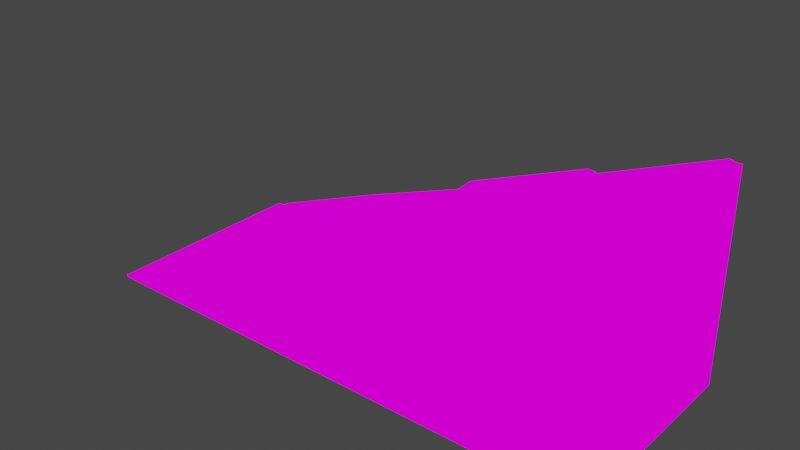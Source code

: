 # Source: ramp.blend  (saved by Blender 2.93.20; exported with 4.5.12 LTS)
import bpy
from mathutils import Matrix  # noqa: F401  (used for matrix-valued properties, if any)

bpy.ops.wm.read_factory_settings(use_empty=True)
scene = bpy.context.scene
scene.name = 'Scene'

# ---- collections
col_collection = bpy.data.collections.new('Collection'); scene.collection.children.link(col_collection)

# ---- images (referenced by path relative to the original .blend; pixels are not part of the script)
import os
ASSET_DIR = os.environ.get("B2B_ASSET_DIR", "")  # directory of the original .blend (textures are referenced by path, not embedded)
HERE = os.path.dirname(os.path.abspath(__file__))  # packed textures are extracted next to this script under _unpacked/

def load_image(name, relpath, width, height, colorspace="sRGB"):
    """Load a texture the original file referenced (path relative to the .blend, or extracted next to this script)."""
    p = next((c for c in (os.path.join(HERE, relpath), os.path.join(ASSET_DIR, relpath)) if relpath and os.path.exists(c)), "")
    if p:
        img = bpy.data.images.load(p, check_existing=True)
        img.name = name
    else:  # same state as the original file: an image datablock whose file is absent (Cycles renders it pink)
        img = bpy.data.images.new(name, width, height)
        img.source = "FILE"
        img.filepath = "//" + (relpath or name)
    img.colorspace_settings.name = colorspace
    return img
img_shine_16_1x_png = load_image('shine-16-1x.png', 'shine-16-1x.png', 1024, 1024, 'sRGB')

# ---- materials (node trees are filled in below, after node groups)
mat_palletesolid = bpy.data.materials.new('PalleteSolid')
mat_palletesolid.use_transparent_shadow = False

# ---- material node trees
mat_palletesolid.use_nodes = True; mat_palletesolid.node_tree.nodes.clear()
_N = mat_palletesolid.node_tree.nodes; _L = mat_palletesolid.node_tree.links
n0 = _N.new('ShaderNodeOutputMaterial'); n0.name = 'Material Output'; n0.location = (300, 300)
n1 = _N.new('ShaderNodeEmission'); n1.name = 'Emission'; n1.location = (10, 300)
n2 = _N.new('ShaderNodeTexImage'); n2.name = 'Image Texture'; n2.location = (-280, 280)
n2.image = img_shine_16_1x_png
_L.new(n1.outputs[0], n0.inputs[0])
_L.new(n2.outputs[0], n1.inputs[0])
n0.is_active_output = True

# ---- world
world_world = bpy.data.worlds.new('World'); scene.world = world_world
world_world.use_nodes = True; world_world.node_tree.nodes.clear()
_N = world_world.node_tree.nodes; _L = world_world.node_tree.links
n0 = _N.new('ShaderNodeOutputWorld'); n0.name = 'World Output'; n0.location = (300, 300)
n1 = _N.new('ShaderNodeBackground'); n1.name = 'Background'; n1.location = (10, 300)
n1.inputs[0].default_value = (0.05088, 0.05088, 0.05088, 1.0)
_L.new(n1.outputs[0], n0.inputs[0])
n0.is_active_output = True
world_world.color = (0.05088, 0.05088, 0.05088)
world_world.use_sun_shadow = False
world_world.sun_shadow_jitter_overblur = 0.0

# ---- meshes
me_cube = bpy.data.meshes.new('Cube')
me_cube.from_pydata([(-1.0, -1.0, 0.0), (-1.0, 1.0, 0.0), (1.0, -1.0, 0.0), (0.9473, -0.3266, 1.931), (1.0, 0.5043, 1.948), (0.9473, 0.5043, 1.931), (1.0, -1.0, 1.948), (0.9348, 0.2526, 1.931), (1.0, 0.08486, 1.844), (1.0, -0.3266, 1.948), (-1.0, -1.0, 0.02223), (-1.0, 1.0, 0.02223), (0.9473, -0.8237, 1.931), (1.0, -1.0, 1.948), (-1.0, -1.0, 0.02223), (-0.9351, -0.8237, 0.08718), (0.8973, 1.0, 0.0), (1.0, 0.8973, 0.0), (1.0, 0.8973, 1.948), (0.9659, 0.9755, 1.914), (0.006128, -0.7427, 1.009), (0.0, -1.0, 0.7153), (-0.4645, -0.8683, 0.5482), (0.5, -1.0, 1.414), (0.4767, -0.901, 1.47), (-0.5, -1.0, 0.5036), (-0.6998, -0.8098, 0.3177), (0.75, -1.0, 1.707), (0.2414, -0.8237, 1.24), (-0.25, -1.0, 0.7442), (-0.2292, -0.8237, 0.7788), (0.25, -1.0, 1.226), (0.712, -0.8237, 1.701), (-0.75, -1.0, 0.2629), (0.965, 0.9767, 1.915), (0.9473, 0.9664, 1.931), (-0.9351, 0.9664, 0.08718), (-0.9115, 0.9997, 0.06323), (0.006128, 0.5772, 1.009), (0.02962, 0.9997, 0.9853), (-0.441, 0.9997, 0.5243), (-0.4645, 0.9664, 0.5482), (0.5002, 0.9997, 1.446), (0.4767, 0.9185, 1.47), (0.473, 1.0, 1.494), (0.4965, 1.033, 1.47), (0.02591, 1.033, 1.009), (0.002419, 1.0, 1.033)], [], [(0, 10, 11, 1), (17, 18, 4, 8, 9, 6, 2), (1, 11, 37, 40, 39, 42, 34, 19, 16), (2, 6, 13, 27, 23, 31, 21, 29, 25, 33, 14, 10, 0), (5, 7, 8, 4), (1, 16, 17, 2, 0), (7, 3, 9, 8), (34, 35, 5, 4, 18, 19), (26, 15, 14, 33), (3, 12, 13, 6, 9), (16, 19, 18, 17), (14, 15, 36, 37, 11, 10), (28, 20, 21, 31), (32, 24, 23, 27), (30, 22, 25, 29), (20, 30, 29, 21), (12, 32, 27, 13), (24, 28, 31, 23), (22, 26, 33, 25), (40, 37, 36, 41), (39, 38, 47, 46), (39, 40, 41, 38), (34, 42, 43, 35), (35, 43, 38, 41, 36, 15, 26, 22, 30, 20, 28, 24, 32, 12, 3, 7, 5), (45, 46, 47, 44), (43, 42, 45, 44), (38, 43, 44, 47), (42, 39, 46, 45)])
_uv = me_cube.uv_layers.new(name='UVMap')
_uv.uv.foreach_set('vector', [0.529, 0.2553, 0.5328, 0.4221, 0.5181, 0.5076, 0.5143, 0.3407, 0.4988, 0.4306, 0.5031, 0.5962, 0.4996, 0.6164, 0.4958, 0.6386, 0.4922, 0.6591, 0.4887, 0.6795, 0.4849, 0.5116, 0.5275, 0.3531, 0.5312, 0.52, 0.5294, 0.4711, 0.527, 0.5396, 0.5237, 0.5635, 0.5202, 0.5847, 0.5171, 0.6088, 0.5171, 0.6088, 0.5135, 0.4342, 0.4694, 0.4744, 0.4732, 0.6423, 0.4732, 0.6423, 0.4714, 0.6529, 0.4695, 0.6634, 0.4677, 0.674, 0.4659, 0.6845, 0.464, 0.6951, 0.4622, 0.7056, 0.4604, 0.7161, 0.4585, 0.7267, 0.4585, 0.7267, 0.4547, 0.5598, 0.4634, 0.613, 0.4595, 0.6353, 0.4593, 0.6262, 0.4631, 0.604, 0.567, 0.3778, 0.5707, 0.5413, 0.5701, 0.5546, 0.5562, 0.6356, 0.5523, 0.4632, 0.5037, 0.6477, 0.5002, 0.6681, 0.5, 0.6591, 0.5035, 0.6386, 0.5183, 0.6031, 0.5181, 0.6046, 0.5145, 0.6254, 0.5143, 0.6164, 0.5178, 0.5962, 0.5183, 0.6031, 0.4632, 0.6451, 0.4614, 0.6551, 0.4608, 0.6523, 0.4627, 0.6417, 0.5072, 0.6681, 0.5056, 0.6773, 0.5034, 0.6795, 0.5034, 0.6795, 0.507, 0.6591, 0.4856, 0.2606, 0.4892, 0.4352, 0.4883, 0.4349, 0.4841, 0.2694, 0.5157, 0.5834, 0.5145, 0.5965, 0.5014, 0.673, 0.5011, 0.6744, 0.501, 0.6688, 0.5157, 0.5834, 0.4585, 0.146, 0.4567, 0.156, 0.4566, 0.1512, 0.4584, 0.1407, 0.4573, 0.6095, 0.4555, 0.6196, 0.4556, 0.6138, 0.4574, 0.6033, 0.4503, 0.6497, 0.4486, 0.6598, 0.4482, 0.656, 0.4501, 0.6454, 0.4389, 0.6893, 0.4372, 0.6994, 0.4369, 0.6951, 0.4387, 0.6845, 0.4497, 0.6119, 0.448, 0.6219, 0.4481, 0.6157, 0.45, 0.6051, 0.4462, 0.632, 0.4445, 0.642, 0.4445, 0.6368, 0.4463, 0.6262, 0.4393, 0.6722, 0.4376, 0.6823, 0.4371, 0.6789, 0.4389, 0.6684, 0.5064, 0.7249, 0.5073, 0.7655, 0.5071, 0.7669, 0.5061, 0.7263, 0.5543, 0.4115, 0.554, 0.4129, 0.554, 0.4129, 0.5543, 0.4115, 0.5055, 0.6843, 0.5064, 0.7249, 0.5061, 0.7263, 0.5052, 0.6858, 0.5191, 0.5659, 0.52, 0.6065, 0.5198, 0.608, 0.5189, 0.5674, 0.5034, 0.6046, 0.5043, 0.6452, 0.5052, 0.6858, 0.5061, 0.7263, 0.5071, 0.7669, 0.4939, 0.8434, 0.4935, 0.8226, 0.4931, 0.8019, 0.4928, 0.7811, 0.4924, 0.7603, 0.492, 0.7396, 0.4916, 0.7188, 0.4912, 0.6981, 0.4909, 0.6773, 0.4924, 0.6681, 0.496, 0.6477, 0.4998, 0.6254, 0.52, 0.6437, 0.521, 0.6843, 0.5207, 0.6858, 0.5198, 0.6452, 0.481, 0.5708, 0.4813, 0.5693, 0.4813, 0.5693, 0.481, 0.5708, 0.4998, 0.661, 0.4989, 0.6204, 0.4989, 0.6204, 0.4998, 0.661, 0.5567, 0.5599, 0.5601, 0.5387, 0.5601, 0.5387, 0.5567, 0.5599])
me_cube.materials.append(mat_palletesolid)
me_cube.use_remesh_fix_poles = True
me_cube.use_remesh_preserve_attributes = False
me_cube.update()

# ---- objects
ob_cube = bpy.data.objects.new('Cube', me_cube)

# ---- transforms, parenting, visibility, modifiers, constraints
ob_cube.location = (0.0, 0.0, 0.0)
ob_cube.scale = (19.38, 7.719, 7.719)

# ---- collection membership
scene.collection.objects.link(ob_cube)

# ---- scene / render settings (as saved in the file)
scene.frame_start = 1; scene.frame_end = 250; scene.frame_set(126)
scene.render.engine = 'BLENDER_EEVEE_NEXT'
scene.cycles.use_denoising = False
scene.cycles.samples = 128
scene.cycles.sampling_pattern = 'TABULATED_SOBOL'
scene.cycles.use_adaptive_sampling = False
scene.cycles.use_light_tree = False
scene.view_settings.view_transform = 'Filmic'
bpy.context.view_layer.update()

# ---- added for rendering (the .blend has no active camera): camera
cam_auto = bpy.data.cameras.new('AutoCamera')
cam_auto.lens = 50.0
cam_auto.sensor_width = 36.0
cam_auto.clip_end = 1000.0
ob_auto_camera = bpy.data.objects.new('AutoCamera', cam_auto)
scene.collection.objects.link(ob_auto_camera)
ob_auto_camera.location = (41.1209, -49.2161, 40.4133)
ob_auto_camera.rotation_euler = (1.09748, -7.21219e-08, 0.694738)
scene.camera = ob_auto_camera
bpy.context.view_layer.update()
